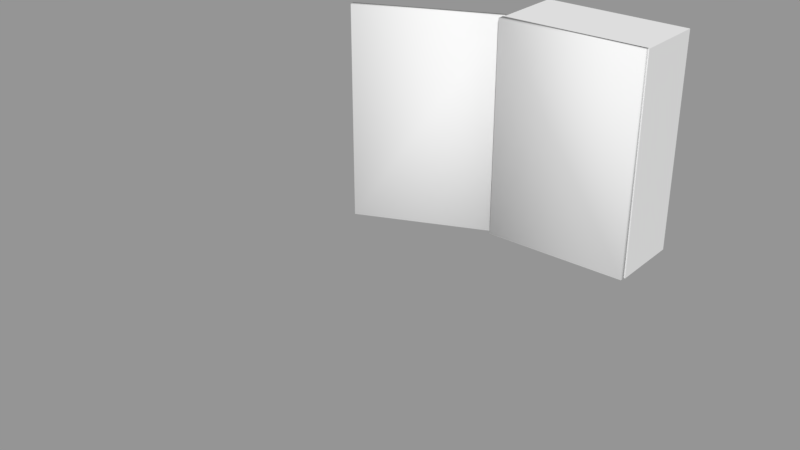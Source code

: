 # Source: Valve_Box.blend  (saved by Blender 2.79.0; exported with 4.5.12 LTS)
import bpy
from mathutils import Matrix  # noqa: F401  (used for matrix-valued properties, if any)

bpy.ops.wm.read_factory_settings(use_empty=True)
scene = bpy.context.scene
scene.name = 'Scene'

# ---- collections
col_collection_1 = bpy.data.collections.new('Collection 1'); scene.collection.children.link(col_collection_1)
col_collection_2 = bpy.data.collections.new('Collection 2'); scene.collection.children.link(col_collection_2)
col_collection_2.hide_render = True
col_collection_2.hide_viewport = True

# ---- materials (node trees are filled in below, after node groups)
mat_material = bpy.data.materials.new('Material')
mat_material.alpha_threshold = 0.0
mat_material.roughness = 0.5
mat_material.line_color = (0.0, 0.0, 0.0, 1.0)

# ---- material node trees

# ---- meshes
me_valve_box_002 = bpy.data.meshes.new('Valve Box.002')
me_valve_box_002.from_pydata([(-0.00968, 0.04299, -0.5), (-0.9021, -0.8641, 0.5), (-0.9215, -0.7781, -0.5), (-0.009679, 0.04299, 0.5), (0.00968, -0.04299, 0.5), (-0.9215, -0.7781, 0.5), (-0.9021, -0.8641, -0.5), (0.009679, -0.04299, -0.5)], [], [(0, 7, 6, 2), (5, 1, 4, 3), (4, 1, 6, 7), (3, 0, 2, 5), (3, 4, 7, 0), (2, 6, 1, 5)])
me_valve_box_002.polygons.foreach_set('use_smooth', [True] * 6)
_uv = me_valve_box_002.uv_layers.new(name='UVMap')
_uv.uv.foreach_set('vector', [0.2266, 0.4832, 0.1972, 0.5, 0.1972, 0.9783, 0.2266, 0.9615, 0.2266, 0.9615, 0.2559, 0.9783, 0.2559, 0.5, 0.2266, 0.4832, 0.1378, 0.8023, 0.1378, 0.9612, 0.2648, 0.9612, 0.2648, 0.8023, 0.4408, 0.5928, 0.4408, 0.03465, 0.0642, 0.03465, 0.0642, 0.5928, 0.2208, 0.5817, 0.1879, 0.5817, 0.1879, 0.9715, 0.2208, 0.9715, 0.155, 0.9715, 0.1879, 0.9715, 0.1879, 0.5817, 0.155, 0.5817])
me_valve_box_002.materials.append(mat_material)
me_valve_box_002.use_remesh_preserve_volume = False
me_valve_box_002.use_remesh_preserve_attributes = False
me_valve_box_002.use_mirror_vertex_groups = False
me_valve_box_002.update()
me_valve_box_001 = bpy.data.meshes.new('Valve Box.001')
me_valve_box_001.from_pydata([(-0.00968, 0.04299, -0.5), (-0.9021, -0.8641, 0.5), (-0.9215, -0.7781, -0.5), (-0.009679, 0.04299, 0.5), (0.00968, -0.04299, 0.5), (-0.9215, -0.7781, 0.5), (-0.9021, -0.8641, -0.5), (0.009679, -0.04299, -0.5)], [], [(0, 7, 6, 2), (5, 1, 4, 3), (4, 1, 6, 7), (3, 0, 2, 5), (3, 4, 7, 0), (2, 6, 1, 5)])
me_valve_box_001.polygons.foreach_set('use_smooth', [True] * 6)
_uv = me_valve_box_001.uv_layers.new(name='UVMap')
_uv.uv.foreach_set('vector', [0.1893, 0.6155, 0.1675, 0.628, 0.1675, 0.9828, 0.1893, 0.9703, 0.1893, 0.9703, 0.2111, 0.9828, 0.2111, 0.628, 0.1893, 0.6155, 0.03116, 0.621, 0.03116, 0.9758, 0.3146, 0.9758, 0.3146, 0.621, 0.03999, 0.9677, 0.3234, 0.9677, 0.3234, 0.6129, 0.03999, 0.6129, 0.1851, 0.6886, 0.1607, 0.6886, 0.1607, 0.9777, 0.1851, 0.9777, 0.1362, 0.9777, 0.1607, 0.9777, 0.1607, 0.6886, 0.1362, 0.6886])
me_valve_box_001.materials.append(mat_material)
me_valve_box_001.use_remesh_preserve_volume = False
me_valve_box_001.use_remesh_preserve_attributes = False
me_valve_box_001.use_mirror_vertex_groups = False
me_valve_box_001.update()
me_valve_glass = bpy.data.meshes.new('valve glass')
me_valve_glass.from_pydata([(-3.04e-07, 0.8128, -2.561), (0.1951, 0.7971, -2.561), (0.3827, 0.7509, -2.561), (0.5556, 0.6758, -2.561), (0.7071, 0.5747, -2.561), (0.8315, 0.4515, -2.561), (0.9239, 0.311, -2.561), (0.9808, 0.1586, -2.561), (1.0, 3.661e-07, -2.561), (0.9808, -0.1586, -2.561), (0.9239, -0.311, -2.561), (0.8315, -0.4515, -2.561), (0.7071, -0.5747, -2.561), (0.5556, -0.6758, -2.561), (0.3827, -0.7509, -2.561), (0.1951, -0.7971, -2.561), (3.576e-07, 1.022e-07, 2.561), (-6.298e-07, -0.8128, -2.561), (-0.1951, -0.7971, -2.561), (-0.3827, -0.7509, -2.561), (-0.5556, -0.6758, -2.561), (-0.7071, -0.5747, -2.561), (-0.8315, -0.4515, -2.561), (-0.9239, -0.311, -2.561), (-0.9808, -0.1586, -2.561), (-1.0, 1.09e-06, -2.561), (-0.9808, 0.1586, -2.561), (-0.9239, 0.311, -2.561), (-0.8315, 0.4515, -2.561), (-0.7071, 0.5747, -2.561), (-0.5556, 0.6758, -2.561), (-0.3827, 0.7509, -2.561), (-0.1951, 0.7971, -2.561), (2.889e-07, 0.581, 2.274), (0.1395, 0.5698, 2.274), (0.2735, 0.5368, 2.274), (0.3971, 0.4831, 2.274), (0.5055, 0.4108, 2.274), (0.5943, 0.3228, 2.274), (0.6604, 0.2223, 2.274), (0.7011, 0.1133, 2.274), (0.7148, -2.885e-08, 2.274), (0.7011, -0.1133, 2.274), (0.6604, -0.2223, 2.274), (0.5943, -0.3228, 2.274), (0.5055, -0.4108, 2.274), (0.3971, -0.4831, 2.274), (0.2735, -0.5368, 2.274), (0.1395, -0.5698, 2.274), (5.599e-08, -0.581, 2.274), (-0.1395, -0.5698, 2.274), (-0.2735, -0.5368, 2.274), (-0.3971, -0.4831, 2.274), (-0.5055, -0.4108, 2.274), (-0.5943, -0.3228, 2.274), (-0.6604, -0.2223, 2.274), (-0.7011, -0.1133, 2.274), (-0.7148, 4.883e-07, 2.274), (-0.7011, 0.1133, 2.274), (-0.6604, 0.2223, 2.274), (-0.5943, 0.3228, 2.274), (-0.5055, 0.4108, 2.274), (-0.3971, 0.4831, 2.274), (-0.2735, 0.5368, 2.274), (-0.1395, 0.5698, 2.274), (0.1951, 0.7971, 1.886), (0.3827, 0.7509, 1.886), (0.5556, 0.6758, 1.886), (0.7071, 0.5747, 1.886), (0.8315, 0.4515, 1.886), (0.9239, 0.311, 1.886), (0.9808, 0.1586, 1.886), (1.0, -4.186e-08, 1.886), (0.9808, -0.1586, 1.886), (0.9239, -0.311, 1.886), (0.8315, -0.4515, 1.886), (0.7071, -0.5747, 1.886), (0.5556, -0.6758, 1.886), (0.3827, -0.7509, 1.886), (0.1951, -0.7971, 1.886), (-1.02e-07, -0.8128, 1.886), (-0.1951, -0.7971, 1.886), (-0.3827, -0.7509, 1.886), (-0.5556, -0.6758, 1.886), (-0.7071, -0.5747, 1.886), (-0.8315, -0.4515, 1.886), (-0.9239, -0.311, 1.886), (-0.9808, -0.1586, 1.886), (-1.0, 6.816e-07, 1.886), (-0.9808, 0.1586, 1.886), (-0.9239, 0.311, 1.886), (-0.8315, 0.4515, 1.886), (-0.7071, 0.5747, 1.886), (-0.5556, 0.6758, 1.886), (-0.3827, 0.7509, 1.886), (-0.1951, 0.7971, 1.886), (2.239e-07, 0.8128, 1.886), (3.454e-07, 0.05521, 2.453), (0.01325, 0.05415, 2.453), (0.026, 0.05101, 2.453), (0.03774, 0.04591, 2.453), (0.04803, 0.03904, 2.453), (0.05648, 0.03067, 2.453), (0.06276, 0.02113, 2.453), (0.06663, 0.01077, 2.453), (0.06793, 7.727e-08, 2.453), (0.06663, -0.01077, 2.453), (0.06276, -0.02113, 2.453), (0.05648, -0.03067, 2.453), (0.04803, -0.03904, 2.453), (0.03774, -0.04591, 2.453), (0.026, -0.05101, 2.453), (0.01325, -0.05415, 2.453), (3.232e-07, -0.05521, 2.453), (-0.01325, -0.05415, 2.453), (-0.026, -0.05101, 2.453), (-0.03774, -0.04591, 2.453), (-0.04803, -0.03904, 2.453), (-0.05648, -0.03067, 2.453), (-0.06276, -0.02113, 2.453), (-0.06662, -0.01077, 2.453), (-0.06793, 1.264e-07, 2.453), (-0.06662, 0.01077, 2.453), (-0.06276, 0.02113, 2.453), (-0.05648, 0.03067, 2.453), (-0.04803, 0.03904, 2.453), (-0.03774, 0.04591, 2.453), (-0.026, 0.05101, 2.453), (-0.01325, 0.05415, 2.453)], [], [(97, 16, 98), (98, 16, 99), (99, 16, 100), (100, 16, 101), (101, 16, 102), (102, 16, 103), (103, 16, 104), (104, 16, 105), (105, 16, 106), (106, 16, 107), (107, 16, 108), (108, 16, 109), (109, 16, 110), (110, 16, 111), (111, 16, 112), (112, 16, 113), (113, 16, 114), (114, 16, 115), (115, 16, 116), (116, 16, 117), (117, 16, 118), (118, 16, 119), (119, 16, 120), (120, 16, 121), (121, 16, 122), (122, 16, 123), (123, 16, 124), (124, 16, 125), (125, 16, 126), (126, 16, 127), (127, 16, 128), (128, 16, 97), (0, 1, 2, 3, 4, 5, 6, 7, 8, 9, 10, 11, 12, 13, 14, 15, 17, 18, 19, 20, 21, 22, 23, 24, 25, 26, 27, 28, 29, 30, 31, 32), (95, 64, 33, 96), (94, 63, 64, 95), (93, 62, 63, 94), (92, 61, 62, 93), (91, 60, 61, 92), (90, 59, 60, 91), (89, 58, 59, 90), (88, 57, 58, 89), (87, 56, 57, 88), (86, 55, 56, 87), (85, 54, 55, 86), (84, 53, 54, 85), (83, 52, 53, 84), (82, 51, 52, 83), (81, 50, 51, 82), (80, 49, 50, 81), (79, 48, 49, 80), (78, 47, 48, 79), (77, 46, 47, 78), (76, 45, 46, 77), (75, 44, 45, 76), (74, 43, 44, 75), (73, 42, 43, 74), (72, 41, 42, 73), (71, 40, 41, 72), (70, 39, 40, 71), (69, 38, 39, 70), (68, 37, 38, 69), (67, 36, 37, 68), (66, 35, 36, 67), (65, 34, 35, 66), (96, 33, 34, 65), (0, 96, 65, 1), (1, 65, 66, 2), (2, 66, 67, 3), (3, 67, 68, 4), (4, 68, 69, 5), (5, 69, 70, 6), (6, 70, 71, 7), (7, 71, 72, 8), (8, 72, 73, 9), (9, 73, 74, 10), (10, 74, 75, 11), (11, 75, 76, 12), (12, 76, 77, 13), (13, 77, 78, 14), (14, 78, 79, 15), (15, 79, 80, 17), (17, 80, 81, 18), (18, 81, 82, 19), (19, 82, 83, 20), (20, 83, 84, 21), (21, 84, 85, 22), (22, 85, 86, 23), (23, 86, 87, 24), (24, 87, 88, 25), (25, 88, 89, 26), (26, 89, 90, 27), (27, 90, 91, 28), (28, 91, 92, 29), (29, 92, 93, 30), (30, 93, 94, 31), (31, 94, 95, 32), (32, 95, 96, 0), (64, 128, 97, 33), (63, 127, 128, 64), (62, 126, 127, 63), (61, 125, 126, 62), (60, 124, 125, 61), (59, 123, 124, 60), (58, 122, 123, 59), (57, 121, 122, 58), (56, 120, 121, 57), (55, 119, 120, 56), (54, 118, 119, 55), (53, 117, 118, 54), (52, 116, 117, 53), (51, 115, 116, 52), (50, 114, 115, 51), (49, 113, 114, 50), (48, 112, 113, 49), (47, 111, 112, 48), (46, 110, 111, 47), (45, 109, 110, 46), (44, 108, 109, 45), (43, 107, 108, 44), (42, 106, 107, 43), (41, 105, 106, 42), (40, 104, 105, 41), (39, 103, 104, 40), (38, 102, 103, 39), (37, 101, 102, 38), (36, 100, 101, 37), (35, 99, 100, 36), (34, 98, 99, 35), (33, 97, 98, 34)])
me_valve_glass.polygons.foreach_set('use_smooth', [True] * 129)
_uv = me_valve_glass.uv_layers.new(name='UVMap')
_uv.uv.foreach_set('vector', [0.2476, 0.6506, 0.2763, 0.7566, 0.2389, 0.6529, 0.2389, 0.6529, 0.2765, 0.7568, 0.2304, 0.6558, 0.2304, 0.6558, 0.2762, 0.7566, 0.2221, 0.6593, 0.2221, 0.6593, 0.2762, 0.7565, 0.2143, 0.6634, 0.2143, 0.6634, 0.276, 0.7565, 0.2068, 0.6681, 0.2068, 0.6681, 0.2756, 0.7561, 0.1999, 0.6733, 0.1999, 0.6733, 0.2757, 0.7562, 0.1936, 0.6789, 0.1936, 0.6789, 0.2755, 0.756, 0.188, 0.6849, 0.188, 0.6849, 0.2757, 0.7561, 0.1831, 0.6911, 0.1831, 0.6911, 0.2758, 0.7562, 0.1789, 0.6974, 0.1789, 0.6974, 0.2763, 0.7564, 0.1754, 0.7036, 0.3938, 0.7376, 0.2766, 0.7566, 0.392, 0.7299, 0.392, 0.7299, 0.2768, 0.7567, 0.3895, 0.7221, 0.3895, 0.7221, 0.2768, 0.7567, 0.3862, 0.7142, 0.3862, 0.7142, 0.2769, 0.7567, 0.3821, 0.7065, 0.3821, 0.7065, 0.277, 0.7567, 0.3774, 0.6991, 0.3774, 0.6991, 0.2769, 0.7567, 0.3719, 0.6919, 0.3719, 0.6919, 0.2768, 0.7568, 0.3658, 0.6852, 0.3658, 0.6852, 0.2767, 0.7568, 0.3592, 0.679, 0.3592, 0.679, 0.2766, 0.7571, 0.3521, 0.6732, 0.3521, 0.6732, 0.2764, 0.7578, 0.3446, 0.668, 0.3446, 0.668, 0.2763, 0.7591, 0.3367, 0.6633, 0.3367, 0.6633, 0.2763, 0.7592, 0.3283, 0.6592, 0.3283, 0.6592, 0.2757, 0.7621, 0.3198, 0.6558, 0.3198, 0.6558, 0.2762, 0.7593, 0.3108, 0.6529, 0.3108, 0.6529, 0.2763, 0.7585, 0.3019, 0.6506, 0.3019, 0.6506, 0.2763, 0.7579, 0.2928, 0.649, 0.2928, 0.649, 0.2764, 0.7571, 0.2837, 0.648, 0.2837, 0.648, 0.2764, 0.7568, 0.2747, 0.6477, 0.2747, 0.6477, 0.2764, 0.7566, 0.2656, 0.648, 0.2656, 0.648, 0.2763, 0.7566, 0.2566, 0.649, 0.2566, 0.649, 0.2763, 0.7565, 0.2476, 0.6506, 0.04316, 0.7889, 0.06261, 0.7759, 0.08423, 0.7669, 0.1072, 0.7623, 0.1306, 0.7623, 0.1535, 0.7669, 0.1751, 0.7759, 0.1946, 0.7889, 0.2111, 0.8054, 0.2241, 0.8249, 0.2331, 0.8465, 0.2376, 0.8694, 0.2377, 0.8928, 0.2331, 0.9158, 0.2241, 0.9374, 0.2111, 0.9568, 0.1946, 0.9734, 0.1751, 0.9864, 0.1535, 0.9953, 0.1306, 0.9999, 0.1072, 0.9999, 0.08423, 0.9953, 0.06261, 0.9864, 0.04316, 0.9734, 0.02662, 0.9568, 0.01362, 0.9374, 0.004666, 0.9158, 0.0001013, 0.8928, 0.0001014, 0.8694, 0.004666, 0.8465, 0.01362, 0.8249, 0.02662, 0.8054, 0.2549, 0.524, 0.255, 0.5669, 0.241, 0.5675, 0.239, 0.5241, 0.2706, 0.5245, 0.2689, 0.567, 0.255, 0.5669, 0.2549, 0.524, 0.2862, 0.5256, 0.2826, 0.5677, 0.2689, 0.567, 0.2706, 0.5245, 0.3016, 0.5273, 0.2962, 0.569, 0.2826, 0.5677, 0.2862, 0.5256, 0.3168, 0.5295, 0.3096, 0.571, 0.2962, 0.569, 0.3016, 0.5273, 0.332, 0.5324, 0.323, 0.5735, 0.3096, 0.571, 0.3168, 0.5295, 0.3471, 0.5358, 0.3363, 0.5767, 0.323, 0.5735, 0.332, 0.5324, 0.3623, 0.5398, 0.3496, 0.5805, 0.3363, 0.5767, 0.3471, 0.5358, 0.3774, 0.5444, 0.3628, 0.5849, 0.3496, 0.5805, 0.3623, 0.5398, 0.3925, 0.5497, 0.3759, 0.59, 0.3628, 0.5849, 0.3774, 0.5444, 0.4077, 0.5556, 0.3891, 0.5958, 0.3759, 0.59, 0.3925, 0.5497, 0.423, 0.5622, 0.4022, 0.6024, 0.3891, 0.5958, 0.4077, 0.5556, 0.4385, 0.5696, 0.4153, 0.6098, 0.4022, 0.6024, 0.423, 0.5622, 0.4542, 0.5778, 0.4284, 0.6181, 0.4153, 0.6098, 0.4385, 0.5696, 0.4702, 0.5868, 0.4415, 0.6274, 0.4284, 0.6181, 0.4542, 0.5778, 0.4865, 0.5968, 0.4546, 0.6378, 0.4415, 0.6274, 0.4702, 0.5868, 0.5032, 0.6078, 0.4675, 0.6495, 0.4546, 0.6378, 0.4865, 0.5968, 0.5206, 0.62, 0.4804, 0.6628, 0.4675, 0.6495, 0.5032, 0.6078, 0.5388, 0.6334, 0.4928, 0.678, 0.4804, 0.6628, 0.5206, 0.62, 0.558, 0.6482, 0.5044, 0.6953, 0.4928, 0.678, 0.5388, 0.6334, 0.5791, 0.6649, 0.5153, 0.7156, 0.5044, 0.6953, 0.558, 0.6482, 0.05183, 0.5633, 0.08695, 0.6254, 0.07065, 0.641, 0.02683, 0.572, 0.07473, 0.5556, 0.1034, 0.6128, 0.08695, 0.6254, 0.05183, 0.5633, 0.09609, 0.5488, 0.1198, 0.6025, 0.1034, 0.6128, 0.07473, 0.5556, 0.1163, 0.543, 0.136, 0.5941, 0.1198, 0.6025, 0.09609, 0.5488, 0.1355, 0.5381, 0.1519, 0.5873, 0.136, 0.5941, 0.1163, 0.543, 0.154, 0.534, 0.1674, 0.5817, 0.1519, 0.5873, 0.1355, 0.5381, 0.1719, 0.5306, 0.1827, 0.5771, 0.1674, 0.5817, 0.154, 0.534, 0.1893, 0.528, 0.1976, 0.5735, 0.1827, 0.5771, 0.1719, 0.5306, 0.2062, 0.526, 0.2123, 0.5708, 0.1976, 0.5735, 0.1893, 0.528, 0.2227, 0.5248, 0.2268, 0.5688, 0.2123, 0.5708, 0.2062, 0.526, 0.239, 0.5241, 0.241, 0.5675, 0.2268, 0.5688, 0.2227, 0.5248, 0.275, 0.0001013, 0.239, 0.5241, 0.2227, 0.5248, 0.2497, 0.000104, 0.2497, 0.000104, 0.2227, 0.5248, 0.2062, 0.526, 0.2245, 0.0002949, 0.2245, 0.0002949, 0.2062, 0.526, 0.1893, 0.528, 0.1994, 0.0006607, 0.1994, 0.0006607, 0.1893, 0.528, 0.1719, 0.5306, 0.1743, 0.001188, 0.1743, 0.001188, 0.1719, 0.5306, 0.154, 0.534, 0.1494, 0.001861, 0.1494, 0.001861, 0.154, 0.534, 0.1355, 0.5381, 0.1244, 0.002666, 0.1244, 0.002666, 0.1355, 0.5381, 0.1163, 0.543, 0.09954, 0.003586, 0.09954, 0.003586, 0.1163, 0.543, 0.09609, 0.5488, 0.07467, 0.004604, 0.07467, 0.004604, 0.09609, 0.5488, 0.07473, 0.5556, 0.04982, 0.005698, 0.04982, 0.005698, 0.07473, 0.5556, 0.05183, 0.5633, 0.02496, 0.006847, 0.02496, 0.006847, 0.05183, 0.5633, 0.02683, 0.572, 0.0001013, 0.008025, 0.7897, 0.1342, 0.5791, 0.6649, 0.558, 0.6482, 0.7664, 0.125, 0.7664, 0.125, 0.558, 0.6482, 0.5388, 0.6334, 0.743, 0.1157, 0.743, 0.1157, 0.5388, 0.6334, 0.5206, 0.62, 0.7195, 0.1065, 0.7195, 0.1065, 0.5206, 0.62, 0.5032, 0.6078, 0.6961, 0.09737, 0.6961, 0.09737, 0.5032, 0.6078, 0.4865, 0.5968, 0.6726, 0.08832, 0.6726, 0.08832, 0.4865, 0.5968, 0.4702, 0.5868, 0.649, 0.07937, 0.649, 0.07937, 0.4702, 0.5868, 0.4542, 0.5778, 0.6253, 0.07053, 0.6253, 0.07053, 0.4542, 0.5778, 0.4385, 0.5696, 0.6016, 0.06182, 0.6016, 0.06182, 0.4385, 0.5696, 0.423, 0.5622, 0.5777, 0.05323, 0.5777, 0.05323, 0.423, 0.5622, 0.4077, 0.5556, 0.5536, 0.04478, 0.5536, 0.04478, 0.4077, 0.5556, 0.3925, 0.5497, 0.5294, 0.03647, 0.5294, 0.03647, 0.3925, 0.5497, 0.3774, 0.5444, 0.505, 0.02831, 0.505, 0.02831, 0.3774, 0.5444, 0.3623, 0.5398, 0.4803, 0.02031, 0.4803, 0.02031, 0.3623, 0.5398, 0.3471, 0.5358, 0.4554, 0.01247, 0.4554, 0.01247, 0.3471, 0.5358, 0.332, 0.5324, 0.4303, 0.0048, 0.4303, 0.0048, 0.332, 0.5324, 0.3168, 0.5295, 0.4039, 0.003385, 0.4039, 0.003385, 0.3168, 0.5295, 0.3016, 0.5273, 0.3778, 0.002243, 0.3778, 0.002243, 0.3016, 0.5273, 0.2862, 0.5256, 0.3518, 0.001357, 0.3518, 0.001357, 0.2862, 0.5256, 0.2706, 0.5245, 0.326, 0.0007145, 0.326, 0.0007145, 0.2706, 0.5245, 0.2549, 0.524, 0.3004, 0.0003004, 0.3004, 0.0003004, 0.2549, 0.524, 0.239, 0.5241, 0.275, 0.0001013, 0.255, 0.5669, 0.2566, 0.649, 0.2476, 0.6506, 0.241, 0.5675, 0.2689, 0.567, 0.2656, 0.648, 0.2566, 0.649, 0.255, 0.5669, 0.2826, 0.5677, 0.2747, 0.6477, 0.2656, 0.648, 0.2689, 0.567, 0.2962, 0.569, 0.2837, 0.648, 0.2747, 0.6477, 0.2826, 0.5677, 0.3096, 0.571, 0.2928, 0.649, 0.2837, 0.648, 0.2962, 0.569, 0.323, 0.5735, 0.3019, 0.6506, 0.2928, 0.649, 0.3096, 0.571, 0.3363, 0.5767, 0.3108, 0.6529, 0.3019, 0.6506, 0.323, 0.5735, 0.3496, 0.5805, 0.3198, 0.6558, 0.3108, 0.6529, 0.3363, 0.5767, 0.3628, 0.5849, 0.3283, 0.6592, 0.3198, 0.6558, 0.3496, 0.5805, 0.3759, 0.59, 0.3367, 0.6633, 0.3283, 0.6592, 0.3628, 0.5849, 0.3891, 0.5958, 0.3446, 0.668, 0.3367, 0.6633, 0.3759, 0.59, 0.4022, 0.6024, 0.3521, 0.6732, 0.3446, 0.668, 0.3891, 0.5958, 0.4153, 0.6098, 0.3592, 0.679, 0.3521, 0.6732, 0.4022, 0.6024, 0.4284, 0.6181, 0.3658, 0.6852, 0.3592, 0.679, 0.4153, 0.6098, 0.4415, 0.6274, 0.3719, 0.6919, 0.3658, 0.6852, 0.4284, 0.6181, 0.4546, 0.6378, 0.3774, 0.6991, 0.3719, 0.6919, 0.4415, 0.6274, 0.4675, 0.6495, 0.3821, 0.7065, 0.3774, 0.6991, 0.4546, 0.6378, 0.4804, 0.6628, 0.3862, 0.7142, 0.3821, 0.7065, 0.4675, 0.6495, 0.4928, 0.678, 0.3895, 0.7221, 0.3862, 0.7142, 0.4804, 0.6628, 0.5044, 0.6953, 0.392, 0.7299, 0.3895, 0.7221, 0.4928, 0.678, 0.5153, 0.7156, 0.3938, 0.7376, 0.392, 0.7299, 0.5044, 0.6953, 0.08695, 0.6254, 0.1789, 0.6974, 0.1754, 0.7036, 0.07065, 0.641, 0.1034, 0.6128, 0.1831, 0.6911, 0.1789, 0.6974, 0.08695, 0.6254, 0.1198, 0.6025, 0.188, 0.6849, 0.1831, 0.6911, 0.1034, 0.6128, 0.136, 0.5941, 0.1936, 0.6789, 0.188, 0.6849, 0.1198, 0.6025, 0.1519, 0.5873, 0.1999, 0.6733, 0.1936, 0.6789, 0.136, 0.5941, 0.1674, 0.5817, 0.2068, 0.6681, 0.1999, 0.6733, 0.1519, 0.5873, 0.1827, 0.5771, 0.2143, 0.6634, 0.2068, 0.6681, 0.1674, 0.5817, 0.1976, 0.5735, 0.2221, 0.6593, 0.2143, 0.6634, 0.1827, 0.5771, 0.2123, 0.5708, 0.2304, 0.6558, 0.2221, 0.6593, 0.1976, 0.5735, 0.2268, 0.5688, 0.2389, 0.6529, 0.2304, 0.6558, 0.2123, 0.5708, 0.241, 0.5675, 0.2476, 0.6506, 0.2389, 0.6529, 0.2268, 0.5688])
me_valve_glass.use_remesh_preserve_volume = False
me_valve_glass.use_remesh_preserve_attributes = False
me_valve_glass.use_mirror_vertex_groups = False
me_valve_glass.update()
me_inside = bpy.data.meshes.new('Inside')
me_inside.from_pydata([(1.036e-09, 0.0, -0.1737), (3.9e-10, 0.0, 0.1411), (1.036e-09, 0.005, -0.1737), (3.9e-10, 0.005, 0.1411), (0.003536, 0.003536, -0.1737), (0.003536, 0.003536, 0.1411), (0.005, -2.186e-10, -0.1737), (0.005, -2.186e-10, 0.1411), (0.003536, -0.003536, -0.1737), (0.003536, -0.003536, 0.1411), (5.991e-10, -0.005, -0.1737), (-4.706e-11, -0.005, 0.1411), (-0.003536, -0.003536, -0.1737), (-0.003536, -0.003536, 0.1411), (-0.005, 5.962e-11, -0.1737), (-0.005, 5.962e-11, 0.1411), (-0.003536, 0.003536, -0.1737), (-0.003536, 0.003536, 0.1411), (6.421e-09, 0.005, -0.1469), (0.003536, 0.003536, -0.1469), (0.005, -2.186e-10, -0.1469), (0.003536, -0.003536, -0.1469), (5.984e-09, -0.005, -0.1469), (-0.003536, -0.003536, -0.1469), (-0.005, 5.962e-11, -0.1469), (-0.003536, 0.003536, -0.1469), (1.709e-10, 0.005, 0.1236), (0.003536, 0.003536, 0.1236), (0.005, -2.186e-10, 0.1236), (0.003536, -0.003536, 0.1236), (-2.662e-10, -0.005, 0.1236), (-0.003536, -0.003536, 0.1236), (-0.005, 5.962e-11, 0.1236), (-0.003536, 0.003536, 0.1236), (0.01806, 0.01806, 0.1411), (2.442e-09, 0.02555, 0.1411), (-1.819e-09, 0.02555, 0.1236), (0.02555, -1.598e-09, 0.1411), (0.01806, -0.01806, 0.1411), (2.084e-10, -0.02555, 0.1411), (-0.01806, -0.01806, 0.1411), (-0.02555, -1.769e-10, 0.1411), (-0.01806, 0.01806, 0.1411), (0.01806, 0.01806, 0.1236), (0.02555, -1.598e-09, 0.1236), (0.01806, -0.01806, 0.1236), (-4.052e-09, -0.02555, 0.1236), (-0.01806, -0.01806, 0.1236), (-0.02555, -1.769e-10, 0.1236), (-0.01806, 0.01806, 0.1236), (2.881e-08, 0.03818, -0.1469), (-0.027, 0.027, -0.1469), (-0.027, 0.027, -0.1737), (-0.03818, 7.264e-10, -0.1469), (-0.03818, 7.264e-10, -0.1737), (-0.027, -0.027, -0.1469), (-0.027, -0.027, -0.1737), (2.548e-08, -0.03818, -0.1469), (-2.342e-08, -0.03818, -0.1737), (0.027, -0.027, -0.1469), (0.027, -0.027, -0.1737), (0.03818, -1.398e-09, -0.1469), (0.03818, -1.398e-09, -0.1737), (0.027, 0.027, -0.1469), (0.027, 0.027, -0.1737), (-2.008e-08, 0.03818, -0.1737)], [], [(0, 2, 4), (1, 5, 3), (29, 28, 44, 45), (0, 4, 6), (1, 7, 5), (17, 3, 35, 42), (0, 6, 8), (1, 9, 7), (30, 29, 45, 46), (0, 8, 10), (1, 11, 9), (13, 15, 41, 40), (0, 10, 12), (1, 13, 11), (7, 9, 38, 37), (0, 12, 14), (1, 15, 13), (31, 30, 46, 47), (0, 14, 16), (1, 17, 15), (32, 31, 47, 48), (0, 16, 2), (1, 3, 17), (15, 17, 42, 41), (23, 24, 53, 55), (24, 25, 51, 53), (16, 14, 54, 52), (10, 8, 60, 58), (25, 18, 50, 51), (18, 19, 63, 50), (19, 20, 61, 63), (4, 2, 65, 64), (25, 33, 26, 18), (24, 32, 33, 25), (23, 31, 32, 24), (22, 30, 31, 23), (21, 29, 30, 22), (20, 28, 29, 21), (19, 27, 28, 20), (18, 26, 27, 19), (36, 35, 34, 43), (43, 34, 37, 44), (44, 37, 38, 45), (45, 38, 39, 46), (46, 39, 40, 47), (47, 40, 41, 48), (48, 41, 42, 49), (49, 42, 35, 36), (28, 27, 43, 44), (5, 7, 37, 34), (11, 13, 40, 39), (27, 26, 36, 43), (26, 33, 49, 36), (3, 5, 34, 35), (33, 32, 48, 49), (9, 11, 39, 38), (52, 51, 50, 65), (54, 53, 51, 52), (56, 55, 53, 54), (58, 57, 55, 56), (60, 59, 57, 58), (62, 61, 59, 60), (64, 63, 61, 62), (65, 50, 63, 64), (12, 10, 58, 56), (6, 4, 64, 62), (20, 21, 59, 61), (2, 16, 52, 65), (21, 22, 57, 59), (14, 12, 56, 54), (22, 23, 55, 57), (8, 6, 62, 60)])
me_inside.polygons.foreach_set('use_smooth', [0, 0, 1, 0, 0, 0, 0, 0, 1, 0, 0, 0, 0, 0, 0, 0, 0, 1, 0, 0, 1, 0, 0, 0, 0, 0, 0, 0, 0, 0, 0, 0, 1, 1, 1, 1, 1, 1, 1, 1, 1, 1, 1, 1, 1, 1, 1, 1, 1, 0, 0, 1, 1, 0, 1, 0, 1, 1, 1, 1, 1, 1, 1, 1, 0, 0, 0, 0, 0, 0, 0, 0])
_uv = me_inside.uv_layers.new(name='UVMap')
_uv.uv.foreach_set('vector', [0.5854, 0.1158, 0.5854, 0.193, 0.64, 0.1704, 0.4245, 0.1158, 0.4791, 0.1704, 0.4245, 0.193, 0.5452, 0.1554, 0.5854, 0.1554, 0.5854, 0.1554, 0.5452, 0.1554, 0.5854, 0.1158, 0.64, 0.1704, 0.6626, 0.1158, 0.4245, 0.1158, 0.5017, 0.1158, 0.4791, 0.1704, 0.3698, 0.1704, 0.4245, 0.193, 0.4245, 0.193, 0.3698, 0.1704, 0.5854, 0.1158, 0.6626, 0.1158, 0.64, 0.06114, 0.4245, 0.1158, 0.4791, 0.06114, 0.5017, 0.1158, 0.5049, 0.1554, 0.5452, 0.1554, 0.5452, 0.1554, 0.5049, 0.1554, 0.5854, 0.1158, 0.64, 0.06114, 0.5854, 0.03851, 0.4245, 0.1158, 0.4245, 0.03851, 0.4791, 0.06114, 0.3698, 0.06114, 0.3472, 0.1158, 0.3472, 0.1158, 0.3698, 0.06114, 0.5854, 0.1158, 0.5854, 0.03851, 0.5308, 0.06114, 0.4245, 0.1158, 0.3698, 0.06114, 0.4245, 0.03851, 0.5017, 0.1158, 0.4791, 0.06114, 0.4791, 0.06114, 0.5017, 0.1158, 0.5854, 0.1158, 0.5308, 0.06114, 0.5081, 0.1158, 0.4245, 0.1158, 0.3472, 0.1158, 0.3698, 0.06114, 0.4647, 0.1554, 0.5049, 0.1554, 0.5049, 0.1554, 0.4647, 0.1554, 0.5854, 0.1158, 0.5081, 0.1158, 0.5308, 0.1704, 0.4245, 0.1158, 0.3698, 0.1704, 0.3472, 0.1158, 0.4245, 0.1554, 0.4647, 0.1554, 0.4647, 0.1554, 0.4245, 0.1554, 0.5854, 0.1158, 0.5308, 0.1704, 0.5854, 0.193, 0.4245, 0.1158, 0.4245, 0.193, 0.3698, 0.1704, 0.3472, 0.1158, 0.3698, 0.1704, 0.3698, 0.1704, 0.3472, 0.1158, 0.4647, 0.1151, 0.4245, 0.1151, 0.4245, 0.1151, 0.4647, 0.1151, 0.4245, 0.1151, 0.3842, 0.1151, 0.3842, 0.1151, 0.4245, 0.1151, 0.5308, 0.1704, 0.5081, 0.1158, 0.5081, 0.1158, 0.5308, 0.1704, 0.5854, 0.03851, 0.64, 0.06114, 0.64, 0.06114, 0.5854, 0.03851, 0.3842, 0.1151, 0.344, 0.1151, 0.344, 0.1151, 0.3842, 0.1151, 0.6659, 0.1151, 0.6256, 0.1151, 0.6256, 0.1151, 0.6659, 0.1151, 0.6256, 0.1151, 0.5854, 0.1151, 0.5854, 0.1151, 0.6256, 0.1151, 0.64, 0.1704, 0.5854, 0.193, 0.5854, 0.193, 0.64, 0.1704, 0.3842, 0.1151, 0.3842, 0.1554, 0.344, 0.1554, 0.344, 0.1151, 0.4245, 0.1151, 0.4245, 0.1554, 0.3842, 0.1554, 0.3842, 0.1151, 0.4647, 0.1151, 0.4647, 0.1554, 0.4245, 0.1554, 0.4245, 0.1151, 0.5049, 0.1151, 0.5049, 0.1554, 0.4647, 0.1554, 0.4647, 0.1151, 0.5452, 0.1151, 0.5452, 0.1554, 0.5049, 0.1554, 0.5049, 0.1151, 0.5854, 0.1151, 0.5854, 0.1554, 0.5452, 0.1554, 0.5452, 0.1151, 0.6256, 0.1151, 0.6256, 0.1554, 0.5854, 0.1554, 0.5854, 0.1151, 0.6659, 0.1151, 0.6659, 0.1554, 0.6256, 0.1554, 0.6256, 0.1151, 0.6659, 0.1554, 0.6659, 0.1956, 0.6256, 0.1956, 0.6256, 0.1554, 0.6256, 0.1554, 0.6256, 0.1956, 0.5854, 0.1956, 0.5854, 0.1554, 0.5854, 0.1554, 0.5854, 0.1956, 0.5452, 0.1956, 0.5452, 0.1554, 0.5452, 0.1554, 0.5452, 0.1956, 0.5049, 0.1956, 0.5049, 0.1554, 0.5049, 0.1554, 0.5049, 0.1956, 0.4647, 0.1956, 0.4647, 0.1554, 0.4647, 0.1554, 0.4647, 0.1956, 0.4245, 0.1956, 0.4245, 0.1554, 0.4245, 0.1554, 0.4245, 0.1956, 0.3842, 0.1956, 0.3842, 0.1554, 0.3842, 0.1554, 0.3842, 0.1956, 0.344, 0.1956, 0.344, 0.1554, 0.5854, 0.1554, 0.6256, 0.1554, 0.6256, 0.1554, 0.5854, 0.1554, 0.4791, 0.1704, 0.5017, 0.1158, 0.5017, 0.1158, 0.4791, 0.1704, 0.4245, 0.03851, 0.3698, 0.06114, 0.3698, 0.06114, 0.4245, 0.03851, 0.6256, 0.1554, 0.6659, 0.1554, 0.6659, 0.1554, 0.6256, 0.1554, 0.344, 0.1554, 0.3842, 0.1554, 0.3842, 0.1554, 0.344, 0.1554, 0.4245, 0.193, 0.4791, 0.1704, 0.4791, 0.1704, 0.4245, 0.193, 0.3842, 0.1554, 0.4245, 0.1554, 0.4245, 0.1554, 0.3842, 0.1554, 0.4791, 0.06114, 0.4245, 0.03851, 0.4245, 0.03851, 0.4791, 0.06114, 0.3842, 0.03465, 0.3842, 0.1151, 0.344, 0.1151, 0.344, 0.03465, 0.4245, 0.03465, 0.4245, 0.1151, 0.3842, 0.1151, 0.3842, 0.03465, 0.4647, 0.03465, 0.4647, 0.1151, 0.4245, 0.1151, 0.4245, 0.03465, 0.5049, 0.03465, 0.5049, 0.1151, 0.4647, 0.1151, 0.4647, 0.03465, 0.5452, 0.03465, 0.5452, 0.1151, 0.5049, 0.1151, 0.5049, 0.03465, 0.5854, 0.03465, 0.5854, 0.1151, 0.5452, 0.1151, 0.5452, 0.03465, 0.6256, 0.03465, 0.6256, 0.1151, 0.5854, 0.1151, 0.5854, 0.03465, 0.6659, 0.03465, 0.6659, 0.1151, 0.6256, 0.1151, 0.6256, 0.03465, 0.5308, 0.06114, 0.5854, 0.03851, 0.5854, 0.03851, 0.5308, 0.06114, 0.6626, 0.1158, 0.64, 0.1704, 0.64, 0.1704, 0.6626, 0.1158, 0.5854, 0.1151, 0.5452, 0.1151, 0.5452, 0.1151, 0.5854, 0.1151, 0.5854, 0.193, 0.5308, 0.1704, 0.5308, 0.1704, 0.5854, 0.193, 0.5452, 0.1151, 0.5049, 0.1151, 0.5049, 0.1151, 0.5452, 0.1151, 0.5081, 0.1158, 0.5308, 0.06114, 0.5308, 0.06114, 0.5081, 0.1158, 0.5049, 0.1151, 0.4647, 0.1151, 0.4647, 0.1151, 0.5049, 0.1151, 0.64, 0.06114, 0.6626, 0.1158, 0.6626, 0.1158, 0.64, 0.06114])
me_inside.use_remesh_preserve_volume = False
me_inside.use_remesh_preserve_attributes = False
me_inside.use_mirror_vertex_groups = False
me_inside.update()
me_element = bpy.data.meshes.new('Element')
me_element.from_pydata([(0.0, 0.0, -0.14), (0.0, 0.0, 0.14), (0.0, 0.005, -0.14), (0.0, 0.005, 0.14), (0.002939, 0.004045, -0.14), (0.002939, 0.004045, 0.14), (0.004755, 0.001545, -0.14), (0.004755, 0.001545, 0.14), (0.004755, -0.001545, -0.14), (0.004755, -0.001545, 0.14), (0.002939, -0.004045, -0.14), (0.002939, -0.004045, 0.14), (-4.371e-10, -0.005, -0.14), (-4.371e-10, -0.005, 0.14), (-0.002939, -0.004045, -0.14), (-0.002939, -0.004045, 0.14), (-0.004755, -0.001545, -0.14), (-0.004755, -0.001545, 0.14), (-0.004755, 0.001545, -0.14), (-0.004755, 0.001545, 0.14), (-0.002939, 0.004045, -0.14), (-0.002939, 0.004045, 0.14), (0.0, 0.02528, -0.14), (0.0, 0.02528, 0.14), (0.0, 0.03028, -0.14), (0.0, 0.03028, 0.14), (0.002939, 0.02933, -0.14), (0.002939, 0.02933, 0.14), (0.004755, 0.02683, -0.14), (0.004755, 0.02683, 0.14), (0.004755, 0.02374, -0.14), (0.004755, 0.02374, 0.14), (0.002939, 0.02124, -0.14), (0.002939, 0.02124, 0.14), (-4.371e-10, 0.02028, -0.14), (-4.371e-10, 0.02028, 0.14), (-0.002939, 0.02124, -0.14), (-0.002939, 0.02124, 0.14), (-0.004755, 0.02374, -0.14), (-0.004755, 0.02374, 0.14), (-0.004755, 0.02683, -0.14), (-0.004755, 0.02683, 0.14), (-0.002939, 0.02933, -0.14), (-0.002939, 0.02933, 0.14), (-0.02615, 0.01233, -0.14), (-0.02615, 0.01233, 0.14), (-0.02615, 0.01733, -0.14), (-0.02615, 0.01733, 0.14), (-0.02321, 0.01638, -0.14), (-0.02321, 0.01638, 0.14), (-0.02139, 0.01388, -0.14), (-0.02139, 0.01388, 0.14), (-0.02139, 0.01079, -0.14), (-0.02139, 0.01079, 0.14), (-0.02321, 0.008286, -0.14), (-0.02321, 0.008286, 0.14), (-0.02615, 0.007331, -0.14), (-0.02615, 0.007331, 0.14), (-0.02909, 0.008286, -0.14), (-0.02909, 0.008286, 0.14), (-0.0309, 0.01079, -0.14), (-0.0309, 0.01079, 0.14), (-0.0309, 0.01388, -0.14), (-0.0309, 0.01388, 0.14), (-0.02909, 0.01638, -0.14), (-0.02909, 0.01638, 0.14)], [], [(0, 2, 4), (1, 5, 3), (2, 3, 5, 4), (0, 4, 6), (1, 7, 5), (4, 5, 7, 6), (0, 6, 8), (1, 9, 7), (6, 7, 9, 8), (0, 8, 10), (1, 11, 9), (8, 9, 11, 10), (0, 10, 12), (1, 13, 11), (10, 11, 13, 12), (0, 12, 14), (1, 15, 13), (12, 13, 15, 14), (0, 14, 16), (1, 17, 15), (14, 15, 17, 16), (0, 16, 18), (1, 19, 17), (16, 17, 19, 18), (0, 18, 20), (1, 21, 19), (18, 19, 21, 20), (0, 20, 2), (1, 3, 21), (20, 21, 3, 2), (22, 24, 26), (23, 27, 25), (24, 25, 27, 26), (22, 26, 28), (23, 29, 27), (26, 27, 29, 28), (22, 28, 30), (23, 31, 29), (28, 29, 31, 30), (22, 30, 32), (23, 33, 31), (30, 31, 33, 32), (22, 32, 34), (23, 35, 33), (32, 33, 35, 34), (22, 34, 36), (23, 37, 35), (34, 35, 37, 36), (22, 36, 38), (23, 39, 37), (36, 37, 39, 38), (22, 38, 40), (23, 41, 39), (38, 39, 41, 40), (22, 40, 42), (23, 43, 41), (40, 41, 43, 42), (22, 42, 24), (23, 25, 43), (42, 43, 25, 24), (44, 46, 48), (45, 49, 47), (46, 47, 49, 48), (44, 48, 50), (45, 51, 49), (48, 49, 51, 50), (44, 50, 52), (45, 53, 51), (50, 51, 53, 52), (44, 52, 54), (45, 55, 53), (52, 53, 55, 54), (44, 54, 56), (45, 57, 55), (54, 55, 57, 56), (44, 56, 58), (45, 59, 57), (56, 57, 59, 58), (44, 58, 60), (45, 61, 59), (58, 59, 61, 60), (44, 60, 62), (45, 63, 61), (60, 61, 63, 62), (44, 62, 64), (45, 65, 63), (62, 63, 65, 64), (44, 64, 46), (45, 47, 65), (64, 65, 47, 46)])
me_element.polygons.foreach_set('use_smooth', [True] * 90)
_uv = me_element.uv_layers.new(name='UVMap')
_uv.uv.foreach_set('vector', [0.5279, 0.1201, 0.5279, 0.1945, 0.5716, 0.1803, 0.3729, 0.1201, 0.4166, 0.1803, 0.3729, 0.1945, 0.6054, 0.04002, 0.6054, 0.195, 0.5744, 0.195, 0.5744, 0.04002, 0.5279, 0.1201, 0.5716, 0.1803, 0.5987, 0.1431, 0.3729, 0.1201, 0.4437, 0.1431, 0.4166, 0.1803, 0.5744, 0.04002, 0.5744, 0.195, 0.5434, 0.195, 0.5434, 0.04002, 0.5279, 0.1201, 0.5987, 0.1431, 0.5987, 0.09709, 0.3729, 0.1201, 0.4437, 0.09709, 0.4437, 0.1431, 0.5434, 0.04002, 0.5434, 0.195, 0.5124, 0.195, 0.5124, 0.04002, 0.5279, 0.1201, 0.5987, 0.09709, 0.5716, 0.05989, 0.3729, 0.1201, 0.4166, 0.05989, 0.4437, 0.09709, 0.5124, 0.04002, 0.5124, 0.195, 0.4814, 0.195, 0.4814, 0.04002, 0.5279, 0.1201, 0.5716, 0.05989, 0.5279, 0.04568, 0.3729, 0.1201, 0.3729, 0.04568, 0.4166, 0.05989, 0.4814, 0.04002, 0.4814, 0.195, 0.4504, 0.195, 0.4504, 0.04002, 0.5279, 0.1201, 0.5279, 0.04568, 0.4842, 0.05989, 0.3729, 0.1201, 0.3292, 0.05989, 0.3729, 0.04568, 0.4504, 0.04002, 0.4504, 0.195, 0.4194, 0.195, 0.4194, 0.04002, 0.5279, 0.1201, 0.4842, 0.05989, 0.4571, 0.09709, 0.3729, 0.1201, 0.3021, 0.09709, 0.3292, 0.05989, 0.4194, 0.04002, 0.4194, 0.195, 0.3884, 0.195, 0.3884, 0.04002, 0.5279, 0.1201, 0.4571, 0.09709, 0.4571, 0.1431, 0.3729, 0.1201, 0.3021, 0.1431, 0.3021, 0.09709, 0.3884, 0.04002, 0.3884, 0.195, 0.3574, 0.195, 0.3574, 0.04002, 0.5279, 0.1201, 0.4571, 0.1431, 0.4842, 0.1803, 0.3729, 0.1201, 0.3292, 0.1803, 0.3021, 0.1431, 0.3574, 0.04002, 0.3574, 0.195, 0.3264, 0.195, 0.3264, 0.04002, 0.5279, 0.1201, 0.4842, 0.1803, 0.5279, 0.1945, 0.3729, 0.1201, 0.3729, 0.1945, 0.3292, 0.1803, 0.3264, 0.04002, 0.3264, 0.195, 0.2954, 0.195, 0.2954, 0.04002, 0.5279, 0.1201, 0.5279, 0.1945, 0.5716, 0.1803, 0.3729, 0.1201, 0.4166, 0.1803, 0.3729, 0.1945, 0.6054, 0.04002, 0.6054, 0.195, 0.5744, 0.195, 0.5744, 0.04002, 0.5279, 0.1201, 0.5716, 0.1803, 0.5987, 0.1431, 0.3729, 0.1201, 0.4437, 0.1431, 0.4166, 0.1803, 0.5744, 0.04002, 0.5744, 0.195, 0.5434, 0.195, 0.5434, 0.04002, 0.5279, 0.1201, 0.5987, 0.1431, 0.5987, 0.09709, 0.3729, 0.1201, 0.4437, 0.09709, 0.4437, 0.1431, 0.5434, 0.04002, 0.5434, 0.195, 0.5124, 0.195, 0.5124, 0.04002, 0.5279, 0.1201, 0.5987, 0.09709, 0.5716, 0.05989, 0.3729, 0.1201, 0.4166, 0.05989, 0.4437, 0.09709, 0.5124, 0.04002, 0.5124, 0.195, 0.4814, 0.195, 0.4814, 0.04002, 0.5279, 0.1201, 0.5716, 0.05989, 0.5279, 0.04568, 0.3729, 0.1201, 0.3729, 0.04568, 0.4166, 0.05989, 0.4814, 0.04002, 0.4814, 0.195, 0.4504, 0.195, 0.4504, 0.04002, 0.5279, 0.1201, 0.5279, 0.04568, 0.4842, 0.05989, 0.3729, 0.1201, 0.3292, 0.05989, 0.3729, 0.04568, 0.4504, 0.04002, 0.4504, 0.195, 0.4194, 0.195, 0.4194, 0.04002, 0.5279, 0.1201, 0.4842, 0.05989, 0.4571, 0.09709, 0.3729, 0.1201, 0.3021, 0.09709, 0.3292, 0.05989, 0.4194, 0.04002, 0.4194, 0.195, 0.3884, 0.195, 0.3884, 0.04002, 0.5279, 0.1201, 0.4571, 0.09709, 0.4571, 0.1431, 0.3729, 0.1201, 0.3021, 0.1431, 0.3021, 0.09709, 0.3884, 0.04002, 0.3884, 0.195, 0.3574, 0.195, 0.3574, 0.04002, 0.5279, 0.1201, 0.4571, 0.1431, 0.4842, 0.1803, 0.3729, 0.1201, 0.3292, 0.1803, 0.3021, 0.1431, 0.3574, 0.04002, 0.3574, 0.195, 0.3264, 0.195, 0.3264, 0.04002, 0.5279, 0.1201, 0.4842, 0.1803, 0.5279, 0.1945, 0.3729, 0.1201, 0.3729, 0.1945, 0.3292, 0.1803, 0.3264, 0.04002, 0.3264, 0.195, 0.2954, 0.195, 0.2954, 0.04002, 0.5279, 0.1201, 0.5279, 0.1945, 0.5716, 0.1803, 0.3729, 0.1201, 0.4166, 0.1803, 0.3729, 0.1945, 0.6054, 0.04002, 0.6054, 0.195, 0.5744, 0.195, 0.5744, 0.04002, 0.5279, 0.1201, 0.5716, 0.1803, 0.5987, 0.1431, 0.3729, 0.1201, 0.4437, 0.1431, 0.4166, 0.1803, 0.5744, 0.04002, 0.5744, 0.195, 0.5434, 0.195, 0.5434, 0.04002, 0.5279, 0.1201, 0.5987, 0.1431, 0.5987, 0.09709, 0.3729, 0.1201, 0.4437, 0.09709, 0.4437, 0.1431, 0.5434, 0.04002, 0.5434, 0.195, 0.5124, 0.195, 0.5124, 0.04002, 0.5279, 0.1201, 0.5987, 0.09709, 0.5716, 0.05989, 0.3729, 0.1201, 0.4166, 0.05989, 0.4437, 0.09709, 0.5124, 0.04002, 0.5124, 0.195, 0.4814, 0.195, 0.4814, 0.04002, 0.5279, 0.1201, 0.5716, 0.05989, 0.5279, 0.04568, 0.3729, 0.1201, 0.3729, 0.04568, 0.4166, 0.05989, 0.4814, 0.04002, 0.4814, 0.195, 0.4504, 0.195, 0.4504, 0.04002, 0.5279, 0.1201, 0.5279, 0.04568, 0.4842, 0.05989, 0.3729, 0.1201, 0.3292, 0.05989, 0.3729, 0.04568, 0.4504, 0.04002, 0.4504, 0.195, 0.4194, 0.195, 0.4194, 0.04002, 0.5279, 0.1201, 0.4842, 0.05989, 0.4571, 0.09709, 0.3729, 0.1201, 0.3021, 0.09709, 0.3292, 0.05989, 0.4194, 0.04002, 0.4194, 0.195, 0.3884, 0.195, 0.3884, 0.04002, 0.5279, 0.1201, 0.4571, 0.09709, 0.4571, 0.1431, 0.3729, 0.1201, 0.3021, 0.1431, 0.3021, 0.09709, 0.3884, 0.04002, 0.3884, 0.195, 0.3574, 0.195, 0.3574, 0.04002, 0.5279, 0.1201, 0.4571, 0.1431, 0.4842, 0.1803, 0.3729, 0.1201, 0.3292, 0.1803, 0.3021, 0.1431, 0.3574, 0.04002, 0.3574, 0.195, 0.3264, 0.195, 0.3264, 0.04002, 0.5279, 0.1201, 0.4842, 0.1803, 0.5279, 0.1945, 0.3729, 0.1201, 0.3729, 0.1945, 0.3292, 0.1803, 0.3264, 0.04002, 0.3264, 0.195, 0.2954, 0.195, 0.2954, 0.04002])
me_element.use_remesh_preserve_volume = False
me_element.use_remesh_preserve_attributes = False
me_element.use_mirror_vertex_groups = False
me_element.update()
me_valve_box = bpy.data.meshes.new('Valve Box')
me_valve_box.from_pydata([(0.5, -2.682e-07, -0.5), (0.4709, -1.0, -0.4709), (-0.4709, -1.0, -0.4709), (-0.5, -5.96e-08, -0.5), (0.5, -5.066e-07, 0.5), (0.4709, -1.0, 0.4709), (-0.4709, -1.0, 0.4709), (-0.5, -2.384e-07, 0.5), (0.5, -1.0, -0.5), (-0.5, -1.0, -0.5), (0.5, -1.0, 0.5), (-0.5, -1.0, 0.5), (0.4709, -0.2063, -0.4709), (-0.4709, -0.2063, -0.4709), (0.4709, -0.2063, 0.4709), (-0.4709, -0.2063, 0.4709), (-0.4665, -0.2534, -0.4066), (-0.4454, -0.8881, 0.4009), (-0.4646, -0.8629, -0.4066), (-0.4665, -0.2534, 0.4009), (-0.4473, -0.2786, 0.4009), (-0.4646, -0.8629, 0.4009), (-0.4454, -0.8881, -0.4066), (-0.4473, -0.2786, -0.4066)], [], [(0, 8, 9, 3), (4, 7, 11, 10), (0, 4, 10, 8), (6, 2, 13, 15), (9, 11, 7, 3), (4, 0, 3, 7), (1, 2, 9, 8), (5, 1, 8, 10), (2, 6, 11, 9), (6, 5, 10, 11), (12, 14, 15, 13), (2, 1, 12, 13), (5, 6, 15, 14), (1, 5, 14, 12), (16, 23, 22, 18), (21, 17, 20, 19), (20, 17, 22, 23), (19, 16, 18, 21), (19, 20, 23, 16), (18, 22, 17, 21)])
_uv = me_valve_box.uv_layers.new(name='UVMap')
_uv.uv.foreach_set('vector', [0.06193, 0.7155, 0.3116, 0.7155, 0.3116, 0.9702, 0.06193, 0.9702, 0.05051, 0.9815, 0.05051, 0.7268, 0.3001, 0.7268, 0.3001, 0.9815, 0.03341, 0.9698, 0.03341, 0.7151, 0.2596, 0.7151, 0.2596, 0.9698, 0.281, 0.683, 0.281, 0.9844, 0.05543, 0.9844, 0.05543, 0.683, 0.04476, 0.9861, 0.04476, 0.7314, 0.2709, 0.7314, 0.2709, 0.9861, 0.07549, 0.9769, 0.07549, 0.7222, 0.261, 0.7222, 0.261, 0.9769, 0.2557, 0.7273, 0.081, 0.7273, 0.07561, 0.7199, 0.2611, 0.7199, 0.2557, 0.9672, 0.2557, 0.7273, 0.2611, 0.7199, 0.2611, 0.9746, 0.081, 0.7273, 0.081, 0.9672, 0.07561, 0.9746, 0.07561, 0.7199, 0.081, 0.9672, 0.2557, 0.9672, 0.2611, 0.9746, 0.07561, 0.9746, 0.9582, 0.056, 0.9582, 0.7673, 0.4401, 0.7673, 0.4401, 0.056, 0.06311, 0.9546, 0.06311, 0.6961, 0.2766, 0.6961, 0.2766, 0.9546, 0.05625, 0.966, 0.05625, 0.7261, 0.2544, 0.7261, 0.2544, 0.966, 0.0483, 0.9934, 0.0483, 0.692, 0.2739, 0.692, 0.2739, 0.9934, 0.1877, 0.7649, 0.1829, 0.7714, 0.1829, 0.9266, 0.1877, 0.9201, 0.1877, 0.9201, 0.1925, 0.9266, 0.1925, 0.7714, 0.1877, 0.7649, 0.2484, 0.7518, 0.1103, 0.7518, 0.1103, 0.9574, 0.2484, 0.9574, 0.2487, 0.9631, 0.2487, 0.7574, 0.1106, 0.7574, 0.1106, 0.9631, 0.2561, 0.7518, 0.2484, 0.7518, 0.2484, 0.9574, 0.2561, 0.9574, 0.2638, 0.7518, 0.2561, 0.7518, 0.2561, 0.9574, 0.2638, 0.9574])
me_valve_box.materials.append(mat_material)
me_valve_box.use_remesh_preserve_volume = False
me_valve_box.use_remesh_preserve_attributes = False
me_valve_box.use_mirror_vertex_groups = False
me_valve_box.update()

# ---- objects
ob_valve_door_closed = bpy.data.objects.new('Valve Door Closed', me_valve_box_002)
ob_valve_door = bpy.data.objects.new('Valve Door', me_valve_box_001)
ob_glass_003 = bpy.data.objects.new('Glass.003', me_valve_glass)
ob_inside_003 = bpy.data.objects.new('Inside.003', me_inside)
ob_element_003 = bpy.data.objects.new('Element.003', me_element)
ob_glass_002 = bpy.data.objects.new('Glass.002', me_valve_glass)
ob_element_002 = bpy.data.objects.new('Element.002', me_element)
ob_inside_002 = bpy.data.objects.new('Inside.002', me_inside)
ob_glass_001 = bpy.data.objects.new('Glass.001', me_valve_glass)
ob_inside_001 = bpy.data.objects.new('Inside.001', me_inside)
ob_element_001 = bpy.data.objects.new('Element.001', me_element)
ob_glass = bpy.data.objects.new('Glass', me_valve_glass)
ob_element = bpy.data.objects.new('Element', me_element)
ob_inside = bpy.data.objects.new('Inside', me_inside)
ob_valve_box = bpy.data.objects.new('Valve Box', me_valve_box)

# ---- transforms, parenting, visibility, modifiers, constraints
ob_valve_door_closed.location = (-0.2033, -0.2111, 0.3)
ob_valve_door_closed.rotation_euler = (0.0, -0.0, 2.732)
ob_valve_door_closed.scale = (0.4, 0.2, 0.6)
ob_valve_door_closed.lock_rotations_4d = False
ob_valve_door_closed.empty_display_type = 'ARROWS'
ob_valve_door_closed.hide_viewport = True
ob_valve_door_closed.lineart.crease_threshold = 0.0
ob_valve_door.location = (-0.2033, -0.1907, 0.3)
ob_valve_door.scale = (0.4, 0.2, 0.6)
ob_valve_door.lock_rotations_4d = False
ob_valve_door.empty_display_type = 'ARROWS'
ob_valve_door.lineart.crease_threshold = 0.0
ob_glass_003.location = (-0.01293, -0.1156, 0.1431)
ob_glass_003.rotation_euler = (-1.344e-07, 1.571, 0.0)
ob_glass_003.scale = (0.04387, 0.0649, 0.0649)
ob_glass_003.lineart.crease_threshold = 0.0
ob_inside_003.parent = ob_glass_003
ob_inside_003.matrix_parent_inverse = Matrix(((4.438e-06, 1.031e-05, -22.79, 10.81), (-2.07e-06, 15.41, 0.0, 1.394), (15.41, 2.097e-06, 3.01e-06, 0.1992), (0.0, 0.0, 0.0, 1.0)))
ob_inside_003.location = (-0.01293, -0.09049, 0.4743)
ob_inside_003.rotation_euler = (0.0, 1.571, 0.0)
ob_inside_003.lineart.crease_threshold = 0.0
ob_element_003.parent = ob_glass_003
ob_element_003.matrix_parent_inverse = Matrix(((4.438e-06, 1.031e-05, -22.79, 10.81), (-2.07e-06, 15.41, 0.0, 1.394), (15.41, 2.097e-06, 3.01e-06, 0.1992), (0.0, 0.0, 0.0, 1.0)))
ob_element_003.location = (-0.02293, -0.1028, 0.4611)
ob_element_003.rotation_euler = (0.0, 1.571, 0.0)
ob_element_003.lineart.crease_threshold = 0.0
ob_glass_002.location = (-0.01293, -0.1156, 0.2555)
ob_glass_002.rotation_euler = (-1.344e-07, 1.571, 0.0)
ob_glass_002.scale = (0.04387, 0.0649, 0.0649)
ob_glass_002.lineart.crease_threshold = 0.0
ob_element_002.parent = ob_glass_002
ob_element_002.matrix_parent_inverse = Matrix(((4.438e-06, 1.031e-05, -22.79, 10.81), (-2.07e-06, 15.41, 0.0, 1.394), (15.41, 2.097e-06, 3.01e-06, 0.1992), (0.0, 0.0, 0.0, 1.0)))
ob_element_002.location = (-0.02293, -0.1028, 0.4611)
ob_element_002.rotation_euler = (0.0, 1.571, 0.0)
ob_element_002.lineart.crease_threshold = 0.0
ob_inside_002.parent = ob_glass_002
ob_inside_002.matrix_parent_inverse = Matrix(((4.438e-06, 1.031e-05, -22.79, 10.81), (-2.07e-06, 15.41, 0.0, 1.394), (15.41, 2.097e-06, 3.01e-06, 0.1992), (0.0, 0.0, 0.0, 1.0)))
ob_inside_002.location = (-0.01293, -0.09049, 0.4743)
ob_inside_002.rotation_euler = (0.0, 1.571, 0.0)
ob_inside_002.lineart.crease_threshold = 0.0
ob_glass_001.location = (-0.01293, -0.1156, 0.3669)
ob_glass_001.rotation_euler = (-1.344e-07, 1.571, 0.0)
ob_glass_001.scale = (0.04387, 0.0649, 0.0649)
ob_glass_001.lineart.crease_threshold = 0.0
ob_inside_001.parent = ob_glass_001
ob_inside_001.matrix_parent_inverse = Matrix(((4.438e-06, 1.031e-05, -22.79, 10.81), (-2.07e-06, 15.41, 0.0, 1.394), (15.41, 2.097e-06, 3.01e-06, 0.1992), (0.0, 0.0, 0.0, 1.0)))
ob_inside_001.location = (-0.01293, -0.09049, 0.4743)
ob_inside_001.rotation_euler = (0.0, 1.571, 0.0)
ob_inside_001.lineart.crease_threshold = 0.0
ob_element_001.parent = ob_glass_001
ob_element_001.matrix_parent_inverse = Matrix(((4.438e-06, 1.031e-05, -22.79, 10.81), (-2.07e-06, 15.41, 0.0, 1.394), (15.41, 2.097e-06, 3.01e-06, 0.1992), (0.0, 0.0, 0.0, 1.0)))
ob_element_001.location = (-0.02293, -0.1028, 0.4611)
ob_element_001.rotation_euler = (0.0, 1.571, 0.0)
ob_element_001.lineart.crease_threshold = 0.0
ob_glass.location = (-0.01293, -0.1156, 0.4743)
ob_glass.rotation_euler = (-1.344e-07, 1.571, 0.0)
ob_glass.scale = (0.04387, 0.0649, 0.0649)
ob_glass.lineart.crease_threshold = 0.0
ob_element.parent = ob_glass
ob_element.matrix_parent_inverse = Matrix(((4.438e-06, 1.031e-05, -22.79, 10.81), (-2.07e-06, 15.41, 0.0, 1.394), (15.41, 2.097e-06, 3.01e-06, 0.1992), (0.0, 0.0, 0.0, 1.0)))
ob_element.location = (-0.02293, -0.1028, 0.4611)
ob_element.rotation_euler = (0.0, 1.571, 0.0)
ob_element.lineart.crease_threshold = 0.0
ob_inside.parent = ob_glass
ob_inside.matrix_parent_inverse = Matrix(((4.438e-06, 1.031e-05, -22.79, 10.81), (-2.07e-06, 15.41, 0.0, 1.394), (15.41, 2.097e-06, 3.01e-06, 0.1992), (0.0, 0.0, 0.0, 1.0)))
ob_inside.location = (-0.01293, -0.09049, 0.4743)
ob_inside.rotation_euler = (0.0, 1.571, 0.0)
ob_inside.lineart.crease_threshold = 0.0
ob_valve_box.location = (0.0, 0.0, 0.3)
ob_valve_box.scale = (0.4, 0.2, 0.6)
ob_valve_box.lock_rotations_4d = False
ob_valve_box.empty_display_type = 'ARROWS'
ob_valve_box.lineart.crease_threshold = 0.0

# ---- collection membership
col_collection_1.objects.link(ob_valve_door_closed)
col_collection_1.objects.link(ob_valve_door)
col_collection_1.objects.link(ob_glass_003)
col_collection_1.objects.link(ob_inside_003)
col_collection_1.objects.link(ob_element_003)
col_collection_1.objects.link(ob_glass_002)
col_collection_1.objects.link(ob_element_002)
col_collection_1.objects.link(ob_inside_002)
col_collection_1.objects.link(ob_glass_001)
col_collection_1.objects.link(ob_inside_001)
col_collection_1.objects.link(ob_element_001)
col_collection_1.objects.link(ob_glass)
col_collection_1.objects.link(ob_element)
col_collection_1.objects.link(ob_inside)
col_collection_1.objects.link(ob_valve_box)
col_collection_2.objects.link(ob_glass_003)
col_collection_2.objects.link(ob_glass_002)
col_collection_2.objects.link(ob_glass_001)
col_collection_2.objects.link(ob_glass)

# ---- scene / render settings (as saved in the file)
scene.frame_start = 1; scene.frame_end = 250; scene.frame_set(1)
scene.render.engine = 'CYCLES'
scene.render.resolution_percentage = 50
scene.render.dither_intensity = 0.0
scene.cycles.use_denoising = False
scene.cycles.samples = 128
scene.cycles.sampling_pattern = 'TABULATED_SOBOL'
scene.cycles.use_adaptive_sampling = False
scene.cycles.use_light_tree = False
scene.cycles.blur_glossy = 0.0
scene.cycles.sample_clamp_indirect = 0.0
scene.view_settings.view_transform = 'Standard'
bpy.context.view_layer.update()

# ---- added for rendering (the .blend has no active camera and no usable light): camera, sun + grey world if the file has none
cam_auto = bpy.data.cameras.new('AutoCamera')
cam_auto.lens = 50.0
cam_auto.sensor_width = 36.0
cam_auto.clip_end = 1000.0
ob_auto_camera = bpy.data.objects.new('AutoCamera', cam_auto)
scene.collection.objects.link(ob_auto_camera)
ob_auto_camera.location = (1.31762, -2.42462, 1.3927)
ob_auto_camera.rotation_euler = (1.09748, -7.21219e-08, 0.694738)
scene.camera = ob_auto_camera
light_auto_sun = bpy.data.lights.new('AutoSun', 'SUN')
light_auto_sun.energy = 3.0
light_auto_sun.angle = 0.0523599
ob_auto_sun = bpy.data.objects.new('AutoSun', light_auto_sun)
scene.collection.objects.link(ob_auto_sun)
ob_auto_sun.rotation_euler = (0.872665, 0.174533, 0.523599)
if scene.world is None:
    world_auto = bpy.data.worlds.new('AutoWorld')
    world_auto.color = (0.3, 0.3, 0.3)
    scene.world = world_auto
bpy.context.view_layer.update()
